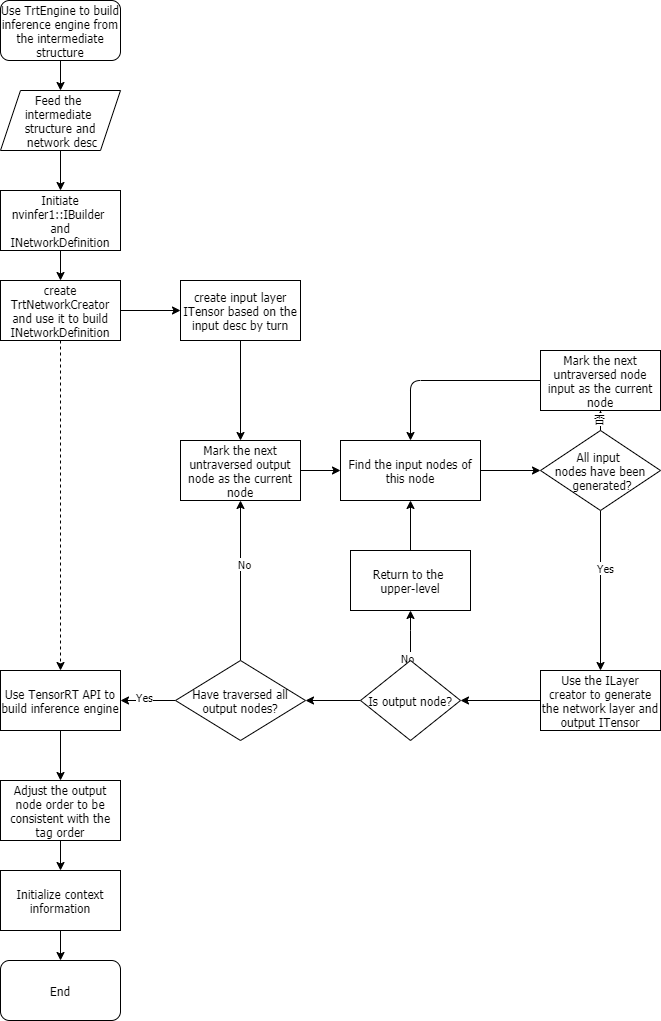

The diagram above was exported from draw.io. Its source (the exported page's mxGraphModel, read from the mxfile embedded in the PNG):
<mxGraphModel dx="2062" dy="1122" grid="1" gridSize="10" guides="1" tooltips="1" connect="1" arrows="1" fold="1" page="1" pageScale="1" pageWidth="827" pageHeight="1169" math="0" shadow="0">
  <root>
    <mxCell id="WIyWlLk6GJQsqaUBKTNV-0" />
    <mxCell id="WIyWlLk6GJQsqaUBKTNV-1" parent="WIyWlLk6GJQsqaUBKTNV-0" />
    <mxCell id="jMON7PKtLzMU-w91PhcP-67" value="" style="edgeStyle=orthogonalEdgeStyle;rounded=0;orthogonalLoop=1;jettySize=auto;html=1;fontFamily=Tahoma;align=center;" parent="WIyWlLk6GJQsqaUBKTNV-1" source="jMON7PKtLzMU-w91PhcP-65" target="jMON7PKtLzMU-w91PhcP-66" edge="1">
      <mxGeometry relative="1" as="geometry" />
    </mxCell>
    <mxCell id="jMON7PKtLzMU-w91PhcP-65" value="Use TrtEngine to build inference engine from &lt;br&gt;the intermediate structure" style="rounded=1;whiteSpace=wrap;html=1;fontFamily=Tahoma;align=center;" parent="WIyWlLk6GJQsqaUBKTNV-1" vertex="1">
      <mxGeometry x="120" y="980" width="120" height="60" as="geometry" />
    </mxCell>
    <mxCell id="jMON7PKtLzMU-w91PhcP-72" value="" style="edgeStyle=orthogonalEdgeStyle;rounded=0;orthogonalLoop=1;jettySize=auto;html=1;fontFamily=Tahoma;align=center;" parent="WIyWlLk6GJQsqaUBKTNV-1" source="jMON7PKtLzMU-w91PhcP-66" target="jMON7PKtLzMU-w91PhcP-71" edge="1">
      <mxGeometry relative="1" as="geometry" />
    </mxCell>
    <mxCell id="jMON7PKtLzMU-w91PhcP-66" value="Feed the &lt;br&gt;intermediate &lt;br&gt;structure and&lt;br&gt;&amp;nbsp;network desc" style="shape=parallelogram;perimeter=parallelogramPerimeter;whiteSpace=wrap;html=1;fixedSize=1;fontFamily=Tahoma;align=center;" parent="WIyWlLk6GJQsqaUBKTNV-1" vertex="1">
      <mxGeometry x="120" y="1070" width="120" height="60" as="geometry" />
    </mxCell>
    <mxCell id="jMON7PKtLzMU-w91PhcP-75" value="" style="edgeStyle=orthogonalEdgeStyle;rounded=0;orthogonalLoop=1;jettySize=auto;html=1;fontFamily=Tahoma;align=center;" parent="WIyWlLk6GJQsqaUBKTNV-1" source="jMON7PKtLzMU-w91PhcP-68" target="jMON7PKtLzMU-w91PhcP-74" edge="1">
      <mxGeometry relative="1" as="geometry" />
    </mxCell>
    <mxCell id="jMON7PKtLzMU-w91PhcP-68" value="create TrtNetworkCreator&lt;br&gt;and use it to build INetworkDefinition" style="whiteSpace=wrap;html=1;fontFamily=Tahoma;align=center;" parent="WIyWlLk6GJQsqaUBKTNV-1" vertex="1">
      <mxGeometry x="120" y="1260" width="120" height="60" as="geometry" />
    </mxCell>
    <mxCell id="jMON7PKtLzMU-w91PhcP-73" value="" style="edgeStyle=orthogonalEdgeStyle;rounded=0;orthogonalLoop=1;jettySize=auto;html=1;fontFamily=Tahoma;align=center;" parent="WIyWlLk6GJQsqaUBKTNV-1" source="jMON7PKtLzMU-w91PhcP-71" target="jMON7PKtLzMU-w91PhcP-68" edge="1">
      <mxGeometry relative="1" as="geometry" />
    </mxCell>
    <mxCell id="jMON7PKtLzMU-w91PhcP-71" value="Initiate nvinfer1::IBuilder &lt;br&gt;and INetworkDefinition" style="whiteSpace=wrap;html=1;fontFamily=Tahoma;align=center;" parent="WIyWlLk6GJQsqaUBKTNV-1" vertex="1">
      <mxGeometry x="120" y="1170" width="120" height="60" as="geometry" />
    </mxCell>
    <mxCell id="jMON7PKtLzMU-w91PhcP-77" value="" style="edgeStyle=orthogonalEdgeStyle;rounded=0;orthogonalLoop=1;jettySize=auto;html=1;fontFamily=Tahoma;align=center;" parent="WIyWlLk6GJQsqaUBKTNV-1" source="jMON7PKtLzMU-w91PhcP-74" target="jMON7PKtLzMU-w91PhcP-76" edge="1">
      <mxGeometry relative="1" as="geometry" />
    </mxCell>
    <mxCell id="jMON7PKtLzMU-w91PhcP-74" value="create input layer ITensor based on the input desc by turn" style="whiteSpace=wrap;html=1;fontFamily=Tahoma;align=center;" parent="WIyWlLk6GJQsqaUBKTNV-1" vertex="1">
      <mxGeometry x="300" y="1260" width="120" height="60" as="geometry" />
    </mxCell>
    <mxCell id="jMON7PKtLzMU-w91PhcP-85" value="" style="edgeStyle=orthogonalEdgeStyle;rounded=0;orthogonalLoop=1;jettySize=auto;html=1;fontFamily=Tahoma;align=center;" parent="WIyWlLk6GJQsqaUBKTNV-1" source="jMON7PKtLzMU-w91PhcP-76" target="jMON7PKtLzMU-w91PhcP-84" edge="1">
      <mxGeometry relative="1" as="geometry" />
    </mxCell>
    <mxCell id="jMON7PKtLzMU-w91PhcP-76" value="Mark the next untraversed output node as the current node" style="whiteSpace=wrap;html=1;fontFamily=Tahoma;align=center;" parent="WIyWlLk6GJQsqaUBKTNV-1" vertex="1">
      <mxGeometry x="300" y="1420" width="120" height="60" as="geometry" />
    </mxCell>
    <mxCell id="jMON7PKtLzMU-w91PhcP-87" value="" style="edgeStyle=orthogonalEdgeStyle;rounded=0;orthogonalLoop=1;jettySize=auto;html=1;fontFamily=Tahoma;align=center;" parent="WIyWlLk6GJQsqaUBKTNV-1" source="jMON7PKtLzMU-w91PhcP-84" target="jMON7PKtLzMU-w91PhcP-86" edge="1">
      <mxGeometry relative="1" as="geometry" />
    </mxCell>
    <mxCell id="jMON7PKtLzMU-w91PhcP-84" value="Find the input nodes of this node" style="whiteSpace=wrap;html=1;fontFamily=Tahoma;align=center;" parent="WIyWlLk6GJQsqaUBKTNV-1" vertex="1">
      <mxGeometry x="460" y="1420" width="140" height="60" as="geometry" />
    </mxCell>
    <mxCell id="jMON7PKtLzMU-w91PhcP-89" value="" style="edgeStyle=orthogonalEdgeStyle;rounded=0;orthogonalLoop=1;jettySize=auto;html=1;fontFamily=Tahoma;align=center;" parent="WIyWlLk6GJQsqaUBKTNV-1" source="jMON7PKtLzMU-w91PhcP-86" target="jMON7PKtLzMU-w91PhcP-88" edge="1">
      <mxGeometry relative="1" as="geometry" />
    </mxCell>
    <mxCell id="jMON7PKtLzMU-w91PhcP-90" value="否" style="edgeLabel;html=1;align=center;verticalAlign=middle;resizable=0;points=[];fontFamily=Tahoma;" parent="jMON7PKtLzMU-w91PhcP-89" vertex="1" connectable="0">
      <mxGeometry x="-0.615" y="2" relative="1" as="geometry">
        <mxPoint as="offset" />
      </mxGeometry>
    </mxCell>
    <mxCell id="jMON7PKtLzMU-w91PhcP-95" value="" style="edgeStyle=orthogonalEdgeStyle;rounded=0;orthogonalLoop=1;jettySize=auto;html=1;fontFamily=Tahoma;align=center;" parent="WIyWlLk6GJQsqaUBKTNV-1" source="jMON7PKtLzMU-w91PhcP-86" target="jMON7PKtLzMU-w91PhcP-94" edge="1">
      <mxGeometry relative="1" as="geometry" />
    </mxCell>
    <mxCell id="jMON7PKtLzMU-w91PhcP-96" value="Yes" style="edgeLabel;html=1;align=center;verticalAlign=middle;resizable=0;points=[];fontFamily=Tahoma;" parent="jMON7PKtLzMU-w91PhcP-95" vertex="1" connectable="0">
      <mxGeometry x="-0.2844" y="4" relative="1" as="geometry">
        <mxPoint as="offset" />
      </mxGeometry>
    </mxCell>
    <mxCell id="jMON7PKtLzMU-w91PhcP-86" value="All input &lt;br&gt;nodes have been&lt;br&gt;&amp;nbsp;generated?" style="rhombus;whiteSpace=wrap;html=1;fontFamily=Tahoma;align=center;" parent="WIyWlLk6GJQsqaUBKTNV-1" vertex="1">
      <mxGeometry x="660" y="1410" width="120" height="80" as="geometry" />
    </mxCell>
    <mxCell id="jMON7PKtLzMU-w91PhcP-88" value="Mark the next untraversed node input as the current node" style="whiteSpace=wrap;html=1;fontFamily=Tahoma;align=center;" parent="WIyWlLk6GJQsqaUBKTNV-1" vertex="1">
      <mxGeometry x="660" y="1330" width="120" height="60" as="geometry" />
    </mxCell>
    <mxCell id="jMON7PKtLzMU-w91PhcP-91" value="" style="endArrow=classic;html=1;exitX=0;exitY=0.5;exitDx=0;exitDy=0;entryX=0.5;entryY=0;entryDx=0;entryDy=0;fontFamily=Tahoma;align=center;" parent="WIyWlLk6GJQsqaUBKTNV-1" source="jMON7PKtLzMU-w91PhcP-88" target="jMON7PKtLzMU-w91PhcP-84" edge="1">
      <mxGeometry width="50" height="50" relative="1" as="geometry">
        <mxPoint x="450" y="1500" as="sourcePoint" />
        <mxPoint x="500" y="1450" as="targetPoint" />
        <Array as="points">
          <mxPoint x="530" y="1360" />
        </Array>
      </mxGeometry>
    </mxCell>
    <mxCell id="jMON7PKtLzMU-w91PhcP-101" value="" style="edgeStyle=orthogonalEdgeStyle;rounded=0;orthogonalLoop=1;jettySize=auto;html=1;fontFamily=Tahoma;align=center;" parent="WIyWlLk6GJQsqaUBKTNV-1" source="jMON7PKtLzMU-w91PhcP-94" target="jMON7PKtLzMU-w91PhcP-100" edge="1">
      <mxGeometry relative="1" as="geometry" />
    </mxCell>
    <mxCell id="jMON7PKtLzMU-w91PhcP-94" value="Use the ILayer creator to generate the network layer and output ITensor" style="whiteSpace=wrap;html=1;fontFamily=Tahoma;align=center;" parent="WIyWlLk6GJQsqaUBKTNV-1" vertex="1">
      <mxGeometry x="660" y="1650" width="120" height="60" as="geometry" />
    </mxCell>
    <mxCell id="jMON7PKtLzMU-w91PhcP-99" value="" style="edgeStyle=orthogonalEdgeStyle;rounded=0;orthogonalLoop=1;jettySize=auto;html=1;fontFamily=Tahoma;align=center;" parent="WIyWlLk6GJQsqaUBKTNV-1" source="jMON7PKtLzMU-w91PhcP-97" target="jMON7PKtLzMU-w91PhcP-84" edge="1">
      <mxGeometry relative="1" as="geometry" />
    </mxCell>
    <mxCell id="jMON7PKtLzMU-w91PhcP-97" value="Return to the &lt;br&gt;upper-level" style="whiteSpace=wrap;html=1;fontFamily=Tahoma;align=center;" parent="WIyWlLk6GJQsqaUBKTNV-1" vertex="1">
      <mxGeometry x="470" y="1530" width="120" height="60" as="geometry" />
    </mxCell>
    <mxCell id="jMON7PKtLzMU-w91PhcP-102" value="" style="edgeStyle=orthogonalEdgeStyle;rounded=0;orthogonalLoop=1;jettySize=auto;html=1;fontFamily=Tahoma;align=center;" parent="WIyWlLk6GJQsqaUBKTNV-1" source="jMON7PKtLzMU-w91PhcP-100" target="jMON7PKtLzMU-w91PhcP-97" edge="1">
      <mxGeometry relative="1" as="geometry">
        <Array as="points">
          <mxPoint x="530" y="1610" />
          <mxPoint x="530" y="1610" />
        </Array>
      </mxGeometry>
    </mxCell>
    <mxCell id="jMON7PKtLzMU-w91PhcP-103" value="No" style="edgeLabel;html=1;align=center;verticalAlign=middle;resizable=0;points=[];fontFamily=Tahoma;" parent="jMON7PKtLzMU-w91PhcP-102" vertex="1" connectable="0">
      <mxGeometry x="0.759" y="41" relative="1" as="geometry">
        <mxPoint x="37" y="41" as="offset" />
      </mxGeometry>
    </mxCell>
    <mxCell id="jMON7PKtLzMU-w91PhcP-105" value="" style="edgeStyle=orthogonalEdgeStyle;rounded=0;orthogonalLoop=1;jettySize=auto;html=1;fontFamily=Tahoma;align=center;" parent="WIyWlLk6GJQsqaUBKTNV-1" source="jMON7PKtLzMU-w91PhcP-100" target="jMON7PKtLzMU-w91PhcP-104" edge="1">
      <mxGeometry relative="1" as="geometry" />
    </mxCell>
    <mxCell id="jMON7PKtLzMU-w91PhcP-100" value="Is output node?" style="rhombus;whiteSpace=wrap;html=1;fontFamily=Tahoma;align=center;" parent="WIyWlLk6GJQsqaUBKTNV-1" vertex="1">
      <mxGeometry x="480" y="1640" width="100" height="80" as="geometry" />
    </mxCell>
    <mxCell id="jMON7PKtLzMU-w91PhcP-106" value="" style="edgeStyle=orthogonalEdgeStyle;rounded=0;orthogonalLoop=1;jettySize=auto;html=1;fontFamily=Tahoma;align=center;" parent="WIyWlLk6GJQsqaUBKTNV-1" source="jMON7PKtLzMU-w91PhcP-104" target="jMON7PKtLzMU-w91PhcP-76" edge="1">
      <mxGeometry relative="1" as="geometry" />
    </mxCell>
    <mxCell id="jMON7PKtLzMU-w91PhcP-107" value="No" style="edgeLabel;html=1;align=center;verticalAlign=middle;resizable=0;points=[];fontFamily=Tahoma;" parent="jMON7PKtLzMU-w91PhcP-106" vertex="1" connectable="0">
      <mxGeometry x="0.2075" y="-3" relative="1" as="geometry">
        <mxPoint as="offset" />
      </mxGeometry>
    </mxCell>
    <mxCell id="jMON7PKtLzMU-w91PhcP-109" value="" style="edgeStyle=orthogonalEdgeStyle;rounded=0;orthogonalLoop=1;jettySize=auto;html=1;fontFamily=Tahoma;align=center;" parent="WIyWlLk6GJQsqaUBKTNV-1" source="jMON7PKtLzMU-w91PhcP-104" target="jMON7PKtLzMU-w91PhcP-108" edge="1">
      <mxGeometry relative="1" as="geometry" />
    </mxCell>
    <mxCell id="jMON7PKtLzMU-w91PhcP-110" value="Yes" style="edgeLabel;html=1;align=center;verticalAlign=middle;resizable=0;points=[];fontFamily=Tahoma;" parent="jMON7PKtLzMU-w91PhcP-109" vertex="1" connectable="0">
      <mxGeometry x="0.1524" y="-4" relative="1" as="geometry">
        <mxPoint as="offset" />
      </mxGeometry>
    </mxCell>
    <mxCell id="jMON7PKtLzMU-w91PhcP-104" value="Have traversed all output nodes?" style="rhombus;whiteSpace=wrap;html=1;fontFamily=Tahoma;align=center;" parent="WIyWlLk6GJQsqaUBKTNV-1" vertex="1">
      <mxGeometry x="295" y="1640" width="130" height="80" as="geometry" />
    </mxCell>
    <mxCell id="jMON7PKtLzMU-w91PhcP-113" value="" style="edgeStyle=orthogonalEdgeStyle;rounded=0;orthogonalLoop=1;jettySize=auto;html=1;fontFamily=Tahoma;align=center;" parent="WIyWlLk6GJQsqaUBKTNV-1" source="jMON7PKtLzMU-w91PhcP-108" target="jMON7PKtLzMU-w91PhcP-112" edge="1">
      <mxGeometry relative="1" as="geometry" />
    </mxCell>
    <mxCell id="jMON7PKtLzMU-w91PhcP-108" value="Use TensorRT API to build inference engine" style="whiteSpace=wrap;html=1;fontFamily=Tahoma;align=center;" parent="WIyWlLk6GJQsqaUBKTNV-1" vertex="1">
      <mxGeometry x="120" y="1650" width="120" height="60" as="geometry" />
    </mxCell>
    <mxCell id="jMON7PKtLzMU-w91PhcP-111" value="" style="endArrow=classic;html=1;exitX=0.5;exitY=1;exitDx=0;exitDy=0;entryX=0.5;entryY=0;entryDx=0;entryDy=0;dashed=1;fontFamily=Tahoma;align=center;" parent="WIyWlLk6GJQsqaUBKTNV-1" source="jMON7PKtLzMU-w91PhcP-68" target="jMON7PKtLzMU-w91PhcP-108" edge="1">
      <mxGeometry width="50" height="50" relative="1" as="geometry">
        <mxPoint x="450" y="1480" as="sourcePoint" />
        <mxPoint x="500" y="1430" as="targetPoint" />
      </mxGeometry>
    </mxCell>
    <mxCell id="jMON7PKtLzMU-w91PhcP-115" value="" style="edgeStyle=orthogonalEdgeStyle;rounded=0;orthogonalLoop=1;jettySize=auto;html=1;fontFamily=Tahoma;align=center;" parent="WIyWlLk6GJQsqaUBKTNV-1" source="jMON7PKtLzMU-w91PhcP-112" target="jMON7PKtLzMU-w91PhcP-114" edge="1">
      <mxGeometry relative="1" as="geometry" />
    </mxCell>
    <mxCell id="jMON7PKtLzMU-w91PhcP-112" value="Adjust the output node order to be consistent with the tag order" style="whiteSpace=wrap;html=1;fontFamily=Tahoma;align=center;" parent="WIyWlLk6GJQsqaUBKTNV-1" vertex="1">
      <mxGeometry x="120" y="1760" width="120" height="60" as="geometry" />
    </mxCell>
    <mxCell id="jMON7PKtLzMU-w91PhcP-117" value="" style="edgeStyle=orthogonalEdgeStyle;rounded=0;orthogonalLoop=1;jettySize=auto;html=1;entryX=0.5;entryY=0;entryDx=0;entryDy=0;fontFamily=Tahoma;align=center;" parent="WIyWlLk6GJQsqaUBKTNV-1" source="jMON7PKtLzMU-w91PhcP-114" target="jMON7PKtLzMU-w91PhcP-118" edge="1">
      <mxGeometry relative="1" as="geometry">
        <mxPoint x="180" y="1990" as="targetPoint" />
      </mxGeometry>
    </mxCell>
    <mxCell id="jMON7PKtLzMU-w91PhcP-114" value="Initialize context information" style="whiteSpace=wrap;html=1;fontFamily=Tahoma;align=center;" parent="WIyWlLk6GJQsqaUBKTNV-1" vertex="1">
      <mxGeometry x="120" y="1850" width="120" height="60" as="geometry" />
    </mxCell>
    <mxCell id="jMON7PKtLzMU-w91PhcP-118" value="End" style="rounded=1;whiteSpace=wrap;html=1;fontFamily=Tahoma;align=center;" parent="WIyWlLk6GJQsqaUBKTNV-1" vertex="1">
      <mxGeometry x="120" y="1940" width="120" height="60" as="geometry" />
    </mxCell>
  </root>
</mxGraphModel>